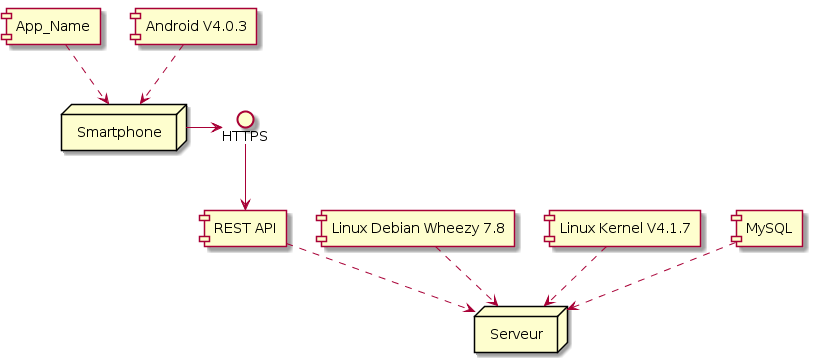

The diagram above was rendered by PlantUML. Its source (embedded in the PNG):
@startuml
node "Smartphone"
node "Serveur"
[App_Name]
[REST API]
[Linux Debian Wheezy 7.8]
[Linux Kernel V4.1.7]
[MySQL]
[Android V4.0.3]
interface "HTTPS"

[App_Name] ..> Smartphone
[Android V4.0.3] ..> Smartphone
Smartphone -> HTTPS
HTTPS --> [REST API]
[REST API] ..> Serveur
[MySQL] ..> Serveur
[Linux Kernel V4.1.7] ..> Serveur
[Linux Debian Wheezy 7.8] ..> Serveur
@enduml